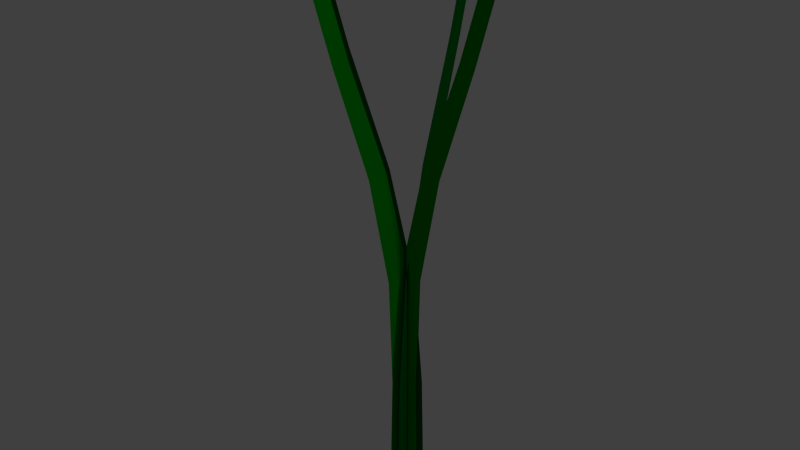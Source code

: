 # Source: jml-gras.blend  (saved by Blender 2.76.0; exported with 4.5.12 LTS)
import bpy
from mathutils import Matrix  # noqa: F401  (used for matrix-valued properties, if any)

bpy.ops.wm.read_factory_settings(use_empty=True)
scene = bpy.context.scene
scene.name = 'Scene'

# ---- collections
col_collection_1 = bpy.data.collections.new('Collection 1'); scene.collection.children.link(col_collection_1)

# ---- materials (node trees are filled in below, after node groups)
mat_material_002 = bpy.data.materials.new('Material.002')
mat_material_002.alpha_threshold = 0.0
mat_material_002.roughness = 0.5
mat_material = bpy.data.materials.new('Material')
mat_material.alpha_threshold = 0.0
mat_material.roughness = 0.5

# ---- material node trees
mat_material_002.use_nodes = True; mat_material_002.node_tree.nodes.clear()
_N = mat_material_002.node_tree.nodes; _L = mat_material_002.node_tree.links
n0 = _N.new('ShaderNodeOutputMaterial'); n0.name = 'Material Output'; n0.location = (300, 300)
n1 = _N.new('ShaderNodeBsdfDiffuse'); n1.name = 'Diffuse BSDF'; n1.location = (10, 300)
n1.inputs[0].default_value = (0.0, 0.2957, 0.002014, 1.0)
_L.new(n1.outputs[0], n0.inputs[0])
n0.is_active_output = True
mat_material.use_nodes = True; mat_material.node_tree.nodes.clear()
_N = mat_material.node_tree.nodes; _L = mat_material.node_tree.links
n0 = _N.new('ShaderNodeOutputMaterial'); n0.name = 'Material Output'; n0.location = (300, 300)
n1 = _N.new('ShaderNodeBsdfDiffuse'); n1.name = 'Diffuse BSDF'; n1.location = (10, 300)
n1.inputs[0].default_value = (0.0005225, 0.1065, 0.007465, 1.0)
_L.new(n1.outputs[0], n0.inputs[0])
n0.is_active_output = True

# ---- world
world_world = bpy.data.worlds.new('World'); scene.world = world_world
world_world.color = (0.05088, 0.05088, 0.05088)
world_world.use_sun_shadow = False
world_world.sun_shadow_jitter_overblur = 0.0
world_world.cycles.sampling_method = 'MANUAL'
world_world.cycles.sample_map_resolution = 256

# ---- lights
light_lamp_001 = bpy.data.lights.new('Lamp.001', 'POINT')
light_lamp_001.transmission_factor = 0.0
light_lamp_001.cutoff_distance = 30.0
light_lamp_001.energy = 100.0
light_lamp_001.shadow_buffer_clip_start = 1.001
light_lamp_001.shadow_soft_size = 0.1
light_lamp_001.shadow_maximum_resolution = 0.006
light_lamp_001.use_absolute_resolution = True
light_lamp_001.cycles.use_multiple_importance_sampling = False
light_lamp = bpy.data.lights.new('Lamp', 'POINT')
light_lamp.transmission_factor = 0.0
light_lamp.cutoff_distance = 30.0
light_lamp.energy = 100.0
light_lamp.shadow_buffer_clip_start = 1.001
light_lamp.shadow_soft_size = 0.1
light_lamp.shadow_maximum_resolution = 0.006
light_lamp.use_absolute_resolution = True
light_lamp.cycles.use_multiple_importance_sampling = False

# ---- meshes
me_plane_002 = bpy.data.meshes.new('Plane.002')
me_plane_002.from_pydata([(-1.977, 0.3007, 7.379e-08), (0.0, -0.05652, 7.55e-08), (-1.969, 0.3508, 7.317e-08), (0.0, 0.05652, 7.55e-08), (-1.588, 0.1935, 7.463e-08), (-1.199, 0.06653, 7.539e-08), (-0.8008, -0.01873, 7.556e-08), (-0.4, -0.04825, 7.55e-08), (-0.4, 0.04827, 7.55e-08), (-0.7987, 0.06106, 7.54e-08), (-1.193, 0.1315, 7.499e-08), (-1.581, 0.2477, 7.406e-08), (-1.977, -0.1192, 0.2761), (0.0, 0.0224, -0.05189), (-1.969, -0.139, 0.3221), (0.0, -0.0224, 0.05189), (-1.588, -0.07669, 0.1777), (-1.199, -0.02637, 0.06108), (-0.8008, 0.007424, -0.0172), (-0.4, 0.01912, -0.0443), (-0.4, -0.01913, 0.04431), (-0.7987, -0.0242, 0.05606), (-1.193, -0.0521, 0.1207), (-1.581, -0.09818, 0.2274)], [], [(7, 1, 3, 8), (0, 4, 11, 2), (4, 5, 10, 11), (5, 6, 9, 10), (6, 7, 8, 9), (19, 13, 15, 20), (12, 16, 23, 14), (16, 17, 22, 23), (17, 18, 21, 22), (18, 19, 20, 21)])
me_plane_002.materials.append(mat_material_002)
me_plane_002.use_remesh_preserve_volume = False
me_plane_002.use_remesh_preserve_attributes = False
me_plane_002.use_mirror_vertex_groups = False
me_plane_002.update()
me_plane_001 = bpy.data.meshes.new('Plane.001')
me_plane_001.from_pydata([(-1.977, 0.3007, 7.379e-08), (0.0, -0.05652, 7.55e-08), (-1.969, 0.3508, 7.317e-08), (0.0, 0.05652, 7.55e-08), (-1.588, 0.1935, 7.463e-08), (-1.199, 0.06653, 7.539e-08), (-0.8008, -0.01873, 7.556e-08), (-0.4, -0.04825, 7.55e-08), (-0.4, 0.04827, 7.55e-08), (-0.7987, 0.06106, 7.54e-08), (-1.193, 0.1315, 7.499e-08), (-1.581, 0.2477, 7.406e-08), (-1.977, -0.1192, 0.2761), (0.0, 0.0224, -0.05189), (-1.969, -0.139, 0.3221), (0.0, -0.0224, 0.05189), (-1.588, -0.07669, 0.1777), (-1.199, -0.02637, 0.06108), (-0.8008, 0.007424, -0.0172), (-0.4, 0.01912, -0.0443), (-0.4, -0.01913, 0.04431), (-0.7987, -0.0242, 0.05606), (-1.193, -0.0521, 0.1207), (-1.581, -0.09818, 0.2274)], [], [(7, 1, 3, 8), (0, 4, 11, 2), (4, 5, 10, 11), (5, 6, 9, 10), (6, 7, 8, 9), (19, 13, 15, 20), (12, 16, 23, 14), (16, 17, 22, 23), (17, 18, 21, 22), (18, 19, 20, 21)])
me_plane_001.materials.append(mat_material)
me_plane_001.use_remesh_preserve_volume = False
me_plane_001.use_remesh_preserve_attributes = False
me_plane_001.use_mirror_vertex_groups = False
me_plane_001.update()

# ---- objects
ob_lamp_001 = bpy.data.objects.new('Lamp.001', light_lamp_001)
ob_plane_000 = bpy.data.objects.new('Plane.000', me_plane_002)
ob_plane_001 = bpy.data.objects.new('Plane.001', me_plane_001)
ob_lamp = bpy.data.objects.new('Lamp', light_lamp)

# ---- transforms, parenting, visibility, modifiers, constraints
ob_lamp_001.location = (3.355, 1.005, 5.904)
ob_lamp_001.rotation_euler = (0.6503, 0.05522, 1.866)
ob_lamp_001.lock_rotations_4d = False
ob_lamp_001.empty_display_type = 'ARROWS'
ob_lamp_001.color = (0.0, 0.0, 0.0, 0.0)
ob_lamp_001.lineart.crease_threshold = 0.0
ob_plane_000.location = (-0.01641, -0.004096, 2.98e-08)
ob_plane_000.rotation_euler = (-4.793, 1.571, 0.0)
ob_plane_000.lineart.crease_threshold = 0.0
ob_plane_001.location = (0.0, 0.0, 0.0)
ob_plane_001.rotation_euler = (-1.978, 1.571, 0.0)
ob_plane_001.lineart.crease_threshold = 0.0
ob_lamp.location = (4.076, 1.005, 5.904)
ob_lamp.rotation_euler = (0.6503, 0.05522, 1.866)
ob_lamp.lock_rotations_4d = False
ob_lamp.empty_display_type = 'ARROWS'
ob_lamp.color = (0.0, 0.0, 0.0, 0.0)
ob_lamp.lineart.crease_threshold = 0.0

# ---- collection membership
col_collection_1.objects.link(ob_lamp_001)
col_collection_1.objects.link(ob_plane_000)
col_collection_1.objects.link(ob_plane_001)
col_collection_1.objects.link(ob_lamp)

# ---- scene / render settings (as saved in the file)
scene.frame_start = 1; scene.frame_end = 250; scene.frame_set(1)
scene.render.engine = 'CYCLES'
scene.render.resolution_percentage = 50
scene.render.dither_intensity = 0.0
scene.cycles.use_denoising = False
scene.cycles.samples = 10
scene.cycles.sampling_pattern = 'TABULATED_SOBOL'
scene.cycles.light_sampling_threshold = 0.0
scene.cycles.use_adaptive_sampling = False
scene.cycles.use_light_tree = False
scene.cycles.blur_glossy = 0.0
scene.cycles.pixel_filter_type = 'GAUSSIAN'
scene.cycles.sample_clamp_indirect = 0.0
scene.view_settings.view_transform = 'Standard'
bpy.context.view_layer.update()

# ---- added for rendering (the .blend has no active camera): camera
cam_auto = bpy.data.cameras.new('AutoCamera')
cam_auto.lens = 50.0
cam_auto.sensor_width = 36.0
cam_auto.clip_end = 1000.0
ob_auto_camera = bpy.data.objects.new('AutoCamera', cam_auto)
scene.collection.objects.link(ob_auto_camera)
ob_auto_camera.location = (2.03122, -2.48451, 2.64987)
ob_auto_camera.rotation_euler = (1.09748, -7.21219e-08, 0.694738)
scene.camera = ob_auto_camera
bpy.context.view_layer.update()
